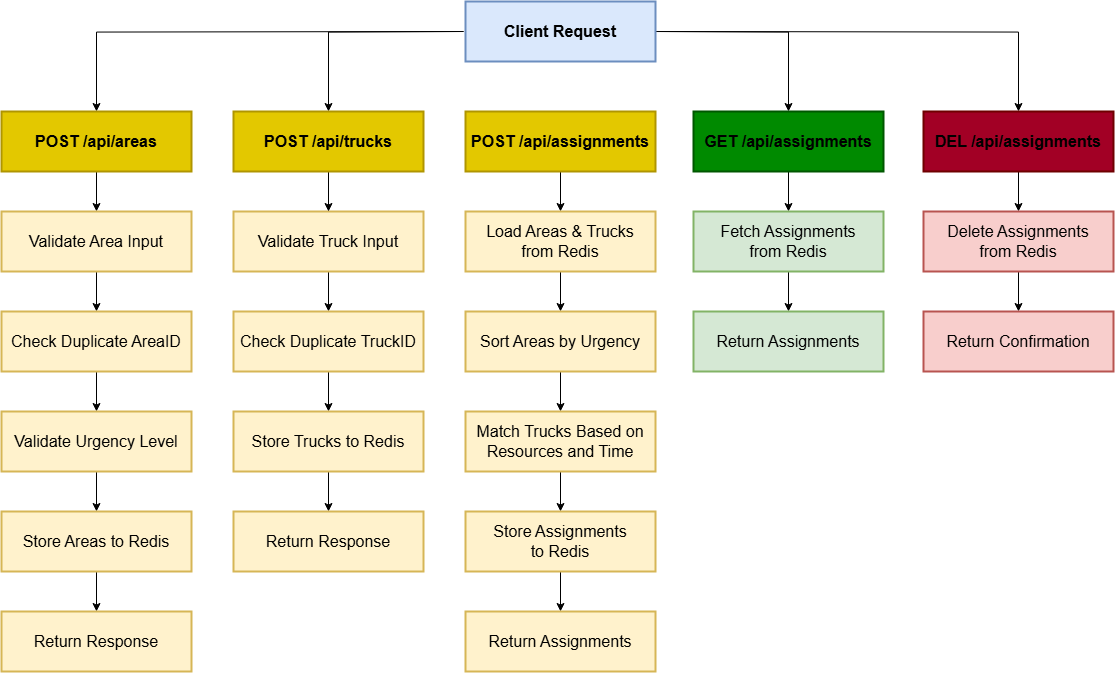

The diagram above was exported from draw.io. Its source (the exported page's mxGraphModel, read from the mxfile embedded in the PNG):
<mxGraphModel dx="2864" dy="1073" grid="1" gridSize="10" guides="1" tooltips="1" connect="1" arrows="1" fold="1" page="1" pageScale="1" pageWidth="827" pageHeight="1169" background="#ffffff" math="0" shadow="0">
  <root>
    <mxCell id="WIyWlLk6GJQsqaUBKTNV-0" />
    <mxCell id="WIyWlLk6GJQsqaUBKTNV-1" parent="WIyWlLk6GJQsqaUBKTNV-0" />
    <mxCell id="zvFYjhG8P64Olx1bM0mI-7" style="edgeStyle=orthogonalEdgeStyle;rounded=0;orthogonalLoop=1;jettySize=auto;html=1;" edge="1" parent="WIyWlLk6GJQsqaUBKTNV-1" target="zvFYjhG8P64Olx1bM0mI-1">
      <mxGeometry relative="1" as="geometry">
        <mxPoint x="320" y="100" as="sourcePoint" />
      </mxGeometry>
    </mxCell>
    <mxCell id="zvFYjhG8P64Olx1bM0mI-31" style="edgeStyle=orthogonalEdgeStyle;rounded=0;orthogonalLoop=1;jettySize=auto;html=1;" edge="1" parent="WIyWlLk6GJQsqaUBKTNV-1" target="zvFYjhG8P64Olx1bM0mI-24">
      <mxGeometry relative="1" as="geometry">
        <mxPoint x="320" y="100" as="sourcePoint" />
      </mxGeometry>
    </mxCell>
    <mxCell id="zvFYjhG8P64Olx1bM0mI-32" style="edgeStyle=orthogonalEdgeStyle;rounded=0;orthogonalLoop=1;jettySize=auto;html=1;" edge="1" parent="WIyWlLk6GJQsqaUBKTNV-1" target="zvFYjhG8P64Olx1bM0mI-27">
      <mxGeometry relative="1" as="geometry">
        <mxPoint x="510" y="100" as="sourcePoint" />
      </mxGeometry>
    </mxCell>
    <mxCell id="zvFYjhG8P64Olx1bM0mI-33" style="edgeStyle=orthogonalEdgeStyle;rounded=0;orthogonalLoop=1;jettySize=auto;html=1;" edge="1" parent="WIyWlLk6GJQsqaUBKTNV-1" target="zvFYjhG8P64Olx1bM0mI-29">
      <mxGeometry relative="1" as="geometry">
        <mxPoint x="510" y="100" as="sourcePoint" />
      </mxGeometry>
    </mxCell>
    <mxCell id="zvFYjhG8P64Olx1bM0mI-40" style="edgeStyle=orthogonalEdgeStyle;rounded=0;orthogonalLoop=1;jettySize=auto;html=1;" edge="1" parent="WIyWlLk6GJQsqaUBKTNV-1" source="zvFYjhG8P64Olx1bM0mI-1" target="zvFYjhG8P64Olx1bM0mI-26">
      <mxGeometry relative="1" as="geometry" />
    </mxCell>
    <mxCell id="zvFYjhG8P64Olx1bM0mI-1" value="POST /api/areas" style="rounded=0;whiteSpace=wrap;html=1;fontSize=16;fillColor=#e3c800;strokeColor=#B09500;strokeWidth=2;fontColor=#000000;fontStyle=1" vertex="1" parent="WIyWlLk6GJQsqaUBKTNV-1">
      <mxGeometry x="-142" y="180" width="190" height="60" as="geometry" />
    </mxCell>
    <mxCell id="zvFYjhG8P64Olx1bM0mI-52" style="edgeStyle=orthogonalEdgeStyle;rounded=0;orthogonalLoop=1;jettySize=auto;html=1;" edge="1" parent="WIyWlLk6GJQsqaUBKTNV-1" source="zvFYjhG8P64Olx1bM0mI-22" target="zvFYjhG8P64Olx1bM0mI-23">
      <mxGeometry relative="1" as="geometry" />
    </mxCell>
    <mxCell id="zvFYjhG8P64Olx1bM0mI-22" value="Validate Truck Input" style="rounded=0;whiteSpace=wrap;html=1;fontSize=16;fillColor=#fff2cc;strokeColor=#d6b656;strokeWidth=2;" vertex="1" parent="WIyWlLk6GJQsqaUBKTNV-1">
      <mxGeometry x="90" y="280" width="190" height="60" as="geometry" />
    </mxCell>
    <mxCell id="zvFYjhG8P64Olx1bM0mI-53" style="edgeStyle=orthogonalEdgeStyle;rounded=0;orthogonalLoop=1;jettySize=auto;html=1;" edge="1" parent="WIyWlLk6GJQsqaUBKTNV-1" source="zvFYjhG8P64Olx1bM0mI-23" target="zvFYjhG8P64Olx1bM0mI-45">
      <mxGeometry relative="1" as="geometry" />
    </mxCell>
    <mxCell id="zvFYjhG8P64Olx1bM0mI-23" value="Check Duplicate TruckID" style="rounded=0;whiteSpace=wrap;html=1;fontSize=16;fillColor=#fff2cc;strokeColor=#d6b656;strokeWidth=2;" vertex="1" parent="WIyWlLk6GJQsqaUBKTNV-1">
      <mxGeometry x="90" y="380" width="190" height="60" as="geometry" />
    </mxCell>
    <mxCell id="zvFYjhG8P64Olx1bM0mI-51" style="edgeStyle=orthogonalEdgeStyle;rounded=0;orthogonalLoop=1;jettySize=auto;html=1;" edge="1" parent="WIyWlLk6GJQsqaUBKTNV-1" source="zvFYjhG8P64Olx1bM0mI-24" target="zvFYjhG8P64Olx1bM0mI-22">
      <mxGeometry relative="1" as="geometry" />
    </mxCell>
    <mxCell id="zvFYjhG8P64Olx1bM0mI-24" value="POST /api/trucks" style="rounded=0;whiteSpace=wrap;html=1;fontSize=16;fillColor=#e3c800;strokeColor=#B09500;strokeWidth=2;fontColor=#000000;fontStyle=1" vertex="1" parent="WIyWlLk6GJQsqaUBKTNV-1">
      <mxGeometry x="90" y="180" width="190" height="60" as="geometry" />
    </mxCell>
    <mxCell id="zvFYjhG8P64Olx1bM0mI-57" style="edgeStyle=orthogonalEdgeStyle;rounded=0;orthogonalLoop=1;jettySize=auto;html=1;" edge="1" parent="WIyWlLk6GJQsqaUBKTNV-1" source="zvFYjhG8P64Olx1bM0mI-25" target="zvFYjhG8P64Olx1bM0mI-48">
      <mxGeometry relative="1" as="geometry" />
    </mxCell>
    <mxCell id="zvFYjhG8P64Olx1bM0mI-25" value="POST /api/assignments" style="rounded=0;whiteSpace=wrap;html=1;fontSize=16;fillColor=#e3c800;strokeColor=#B09500;strokeWidth=2;fontColor=#000000;fontStyle=1" vertex="1" parent="WIyWlLk6GJQsqaUBKTNV-1">
      <mxGeometry x="322" y="180" width="190" height="60" as="geometry" />
    </mxCell>
    <mxCell id="zvFYjhG8P64Olx1bM0mI-41" style="edgeStyle=orthogonalEdgeStyle;rounded=0;orthogonalLoop=1;jettySize=auto;html=1;" edge="1" parent="WIyWlLk6GJQsqaUBKTNV-1" source="zvFYjhG8P64Olx1bM0mI-26" target="zvFYjhG8P64Olx1bM0mI-35">
      <mxGeometry relative="1" as="geometry" />
    </mxCell>
    <mxCell id="zvFYjhG8P64Olx1bM0mI-26" value="Validate Area Input" style="rounded=0;whiteSpace=wrap;html=1;fontSize=16;fillColor=#fff2cc;strokeColor=#d6b656;strokeWidth=2;" vertex="1" parent="WIyWlLk6GJQsqaUBKTNV-1">
      <mxGeometry x="-142" y="280" width="190" height="60" as="geometry" />
    </mxCell>
    <mxCell id="zvFYjhG8P64Olx1bM0mI-63" style="edgeStyle=orthogonalEdgeStyle;rounded=0;orthogonalLoop=1;jettySize=auto;html=1;" edge="1" parent="WIyWlLk6GJQsqaUBKTNV-1" source="zvFYjhG8P64Olx1bM0mI-27" target="zvFYjhG8P64Olx1bM0mI-62">
      <mxGeometry relative="1" as="geometry" />
    </mxCell>
    <mxCell id="zvFYjhG8P64Olx1bM0mI-27" value="&lt;span style=&quot;&quot;&gt;GET /api/assignments&lt;/span&gt;" style="rounded=0;whiteSpace=wrap;html=1;fontSize=16;fillColor=#008a00;strokeColor=#005700;strokeWidth=2;fontColor=#000000;fontStyle=1" vertex="1" parent="WIyWlLk6GJQsqaUBKTNV-1">
      <mxGeometry x="550" y="180" width="190" height="60" as="geometry" />
    </mxCell>
    <mxCell id="zvFYjhG8P64Olx1bM0mI-69" style="edgeStyle=orthogonalEdgeStyle;rounded=0;orthogonalLoop=1;jettySize=auto;html=1;" edge="1" parent="WIyWlLk6GJQsqaUBKTNV-1" source="zvFYjhG8P64Olx1bM0mI-29" target="zvFYjhG8P64Olx1bM0mI-66">
      <mxGeometry relative="1" as="geometry" />
    </mxCell>
    <mxCell id="zvFYjhG8P64Olx1bM0mI-29" value="&lt;span style=&quot;&quot;&gt;DEL /api/assignments&lt;/span&gt;" style="rounded=0;whiteSpace=wrap;html=1;fontSize=16;fillColor=#a20025;strokeColor=#6F0000;strokeWidth=2;fontColor=#000000;fontStyle=1" vertex="1" parent="WIyWlLk6GJQsqaUBKTNV-1">
      <mxGeometry x="780" y="180" width="190" height="60" as="geometry" />
    </mxCell>
    <mxCell id="zvFYjhG8P64Olx1bM0mI-42" style="edgeStyle=orthogonalEdgeStyle;rounded=0;orthogonalLoop=1;jettySize=auto;html=1;" edge="1" parent="WIyWlLk6GJQsqaUBKTNV-1" source="zvFYjhG8P64Olx1bM0mI-35" target="zvFYjhG8P64Olx1bM0mI-36">
      <mxGeometry relative="1" as="geometry" />
    </mxCell>
    <mxCell id="zvFYjhG8P64Olx1bM0mI-35" value="Check Duplicate AreaID" style="rounded=0;whiteSpace=wrap;html=1;fontSize=16;fillColor=#fff2cc;strokeColor=#d6b656;strokeWidth=2;" vertex="1" parent="WIyWlLk6GJQsqaUBKTNV-1">
      <mxGeometry x="-142" y="380" width="190" height="60" as="geometry" />
    </mxCell>
    <mxCell id="zvFYjhG8P64Olx1bM0mI-43" style="edgeStyle=orthogonalEdgeStyle;rounded=0;orthogonalLoop=1;jettySize=auto;html=1;entryX=0.5;entryY=0;entryDx=0;entryDy=0;" edge="1" parent="WIyWlLk6GJQsqaUBKTNV-1" source="zvFYjhG8P64Olx1bM0mI-36" target="zvFYjhG8P64Olx1bM0mI-37">
      <mxGeometry relative="1" as="geometry" />
    </mxCell>
    <mxCell id="zvFYjhG8P64Olx1bM0mI-36" value="Validate Urgency Level" style="rounded=0;whiteSpace=wrap;html=1;fontSize=16;fillColor=#fff2cc;strokeColor=#d6b656;strokeWidth=2;" vertex="1" parent="WIyWlLk6GJQsqaUBKTNV-1">
      <mxGeometry x="-142" y="480" width="190" height="60" as="geometry" />
    </mxCell>
    <mxCell id="zvFYjhG8P64Olx1bM0mI-44" style="edgeStyle=orthogonalEdgeStyle;rounded=0;orthogonalLoop=1;jettySize=auto;html=1;" edge="1" parent="WIyWlLk6GJQsqaUBKTNV-1" source="zvFYjhG8P64Olx1bM0mI-37" target="zvFYjhG8P64Olx1bM0mI-38">
      <mxGeometry relative="1" as="geometry" />
    </mxCell>
    <mxCell id="zvFYjhG8P64Olx1bM0mI-37" value="Store Areas to Redis" style="rounded=0;whiteSpace=wrap;html=1;fontSize=16;fillColor=#fff2cc;strokeColor=#d6b656;strokeWidth=2;" vertex="1" parent="WIyWlLk6GJQsqaUBKTNV-1">
      <mxGeometry x="-142" y="580" width="190" height="60" as="geometry" />
    </mxCell>
    <mxCell id="zvFYjhG8P64Olx1bM0mI-38" value="Return Response" style="rounded=0;whiteSpace=wrap;html=1;fontSize=16;fillColor=#fff2cc;strokeColor=#d6b656;strokeWidth=2;" vertex="1" parent="WIyWlLk6GJQsqaUBKTNV-1">
      <mxGeometry x="-142" y="680" width="190" height="60" as="geometry" />
    </mxCell>
    <mxCell id="zvFYjhG8P64Olx1bM0mI-47" style="edgeStyle=orthogonalEdgeStyle;rounded=0;orthogonalLoop=1;jettySize=auto;html=1;" edge="1" parent="WIyWlLk6GJQsqaUBKTNV-1" source="zvFYjhG8P64Olx1bM0mI-45" target="zvFYjhG8P64Olx1bM0mI-46">
      <mxGeometry relative="1" as="geometry" />
    </mxCell>
    <mxCell id="zvFYjhG8P64Olx1bM0mI-45" value="Store Trucks to Redis" style="rounded=0;whiteSpace=wrap;html=1;fontSize=16;fillColor=#fff2cc;strokeColor=#d6b656;strokeWidth=2;" vertex="1" parent="WIyWlLk6GJQsqaUBKTNV-1">
      <mxGeometry x="90" y="480" width="190" height="60" as="geometry" />
    </mxCell>
    <mxCell id="zvFYjhG8P64Olx1bM0mI-46" value="Return Response" style="rounded=0;whiteSpace=wrap;html=1;fontSize=16;fillColor=#fff2cc;strokeColor=#d6b656;strokeWidth=2;" vertex="1" parent="WIyWlLk6GJQsqaUBKTNV-1">
      <mxGeometry x="90" y="580" width="190" height="60" as="geometry" />
    </mxCell>
    <mxCell id="zvFYjhG8P64Olx1bM0mI-58" style="edgeStyle=orthogonalEdgeStyle;rounded=0;orthogonalLoop=1;jettySize=auto;html=1;" edge="1" parent="WIyWlLk6GJQsqaUBKTNV-1" source="zvFYjhG8P64Olx1bM0mI-48" target="zvFYjhG8P64Olx1bM0mI-49">
      <mxGeometry relative="1" as="geometry" />
    </mxCell>
    <mxCell id="zvFYjhG8P64Olx1bM0mI-48" value="Load Areas &amp;amp; Trucks &lt;br&gt;from Redis" style="rounded=0;whiteSpace=wrap;html=1;fontSize=16;fillColor=#fff2cc;strokeColor=#d6b656;strokeWidth=2;" vertex="1" parent="WIyWlLk6GJQsqaUBKTNV-1">
      <mxGeometry x="322" y="280" width="190" height="60" as="geometry" />
    </mxCell>
    <mxCell id="zvFYjhG8P64Olx1bM0mI-59" style="edgeStyle=orthogonalEdgeStyle;rounded=0;orthogonalLoop=1;jettySize=auto;html=1;" edge="1" parent="WIyWlLk6GJQsqaUBKTNV-1" source="zvFYjhG8P64Olx1bM0mI-49" target="zvFYjhG8P64Olx1bM0mI-50">
      <mxGeometry relative="1" as="geometry" />
    </mxCell>
    <mxCell id="zvFYjhG8P64Olx1bM0mI-49" value="Sort Areas by Urgency" style="rounded=0;whiteSpace=wrap;html=1;fontSize=16;fillColor=#fff2cc;strokeColor=#d6b656;strokeWidth=2;" vertex="1" parent="WIyWlLk6GJQsqaUBKTNV-1">
      <mxGeometry x="322" y="380" width="190" height="60" as="geometry" />
    </mxCell>
    <mxCell id="zvFYjhG8P64Olx1bM0mI-60" style="edgeStyle=orthogonalEdgeStyle;rounded=0;orthogonalLoop=1;jettySize=auto;html=1;" edge="1" parent="WIyWlLk6GJQsqaUBKTNV-1" source="zvFYjhG8P64Olx1bM0mI-50" target="zvFYjhG8P64Olx1bM0mI-55">
      <mxGeometry relative="1" as="geometry" />
    </mxCell>
    <mxCell id="zvFYjhG8P64Olx1bM0mI-50" value="Match Trucks Based on Resources and Time" style="rounded=0;whiteSpace=wrap;html=1;fontSize=16;fillColor=#fff2cc;strokeColor=#d6b656;strokeWidth=2;" vertex="1" parent="WIyWlLk6GJQsqaUBKTNV-1">
      <mxGeometry x="322" y="480" width="190" height="60" as="geometry" />
    </mxCell>
    <mxCell id="zvFYjhG8P64Olx1bM0mI-61" style="edgeStyle=orthogonalEdgeStyle;rounded=0;orthogonalLoop=1;jettySize=auto;html=1;entryX=0.5;entryY=0;entryDx=0;entryDy=0;" edge="1" parent="WIyWlLk6GJQsqaUBKTNV-1" source="zvFYjhG8P64Olx1bM0mI-55" target="zvFYjhG8P64Olx1bM0mI-56">
      <mxGeometry relative="1" as="geometry" />
    </mxCell>
    <mxCell id="zvFYjhG8P64Olx1bM0mI-55" value="Store Assignments &lt;br&gt;to Redis" style="rounded=0;whiteSpace=wrap;html=1;fontSize=16;fillColor=#fff2cc;strokeColor=#d6b656;strokeWidth=2;" vertex="1" parent="WIyWlLk6GJQsqaUBKTNV-1">
      <mxGeometry x="322" y="580" width="190" height="60" as="geometry" />
    </mxCell>
    <mxCell id="zvFYjhG8P64Olx1bM0mI-56" value="Return Assignments" style="rounded=0;whiteSpace=wrap;html=1;fontSize=16;fillColor=#fff2cc;strokeColor=#d6b656;strokeWidth=2;" vertex="1" parent="WIyWlLk6GJQsqaUBKTNV-1">
      <mxGeometry x="322" y="680" width="190" height="60" as="geometry" />
    </mxCell>
    <mxCell id="zvFYjhG8P64Olx1bM0mI-65" style="edgeStyle=orthogonalEdgeStyle;rounded=0;orthogonalLoop=1;jettySize=auto;html=1;" edge="1" parent="WIyWlLk6GJQsqaUBKTNV-1" source="zvFYjhG8P64Olx1bM0mI-62" target="zvFYjhG8P64Olx1bM0mI-64">
      <mxGeometry relative="1" as="geometry" />
    </mxCell>
    <mxCell id="zvFYjhG8P64Olx1bM0mI-62" value="&lt;span style=&quot;&quot;&gt;Fetch Assignments&lt;br&gt;&lt;/span&gt;&lt;div&gt;&lt;span style=&quot;&quot;&gt;from Redis&lt;/span&gt;&lt;/div&gt;" style="rounded=0;whiteSpace=wrap;html=1;fontSize=16;fillColor=#d5e8d4;strokeColor=#82b366;strokeWidth=2;fontColor=default;" vertex="1" parent="WIyWlLk6GJQsqaUBKTNV-1">
      <mxGeometry x="550" y="280" width="190" height="60" as="geometry" />
    </mxCell>
    <mxCell id="zvFYjhG8P64Olx1bM0mI-64" value="&lt;span style=&quot;&quot;&gt;Return Assignments&lt;/span&gt;" style="rounded=0;whiteSpace=wrap;html=1;fontSize=16;fillColor=#d5e8d4;strokeColor=#82b366;strokeWidth=2;fontColor=default;" vertex="1" parent="WIyWlLk6GJQsqaUBKTNV-1">
      <mxGeometry x="550" y="380" width="190" height="60" as="geometry" />
    </mxCell>
    <mxCell id="zvFYjhG8P64Olx1bM0mI-70" style="edgeStyle=orthogonalEdgeStyle;rounded=0;orthogonalLoop=1;jettySize=auto;html=1;" edge="1" parent="WIyWlLk6GJQsqaUBKTNV-1" source="zvFYjhG8P64Olx1bM0mI-66" target="zvFYjhG8P64Olx1bM0mI-67">
      <mxGeometry relative="1" as="geometry" />
    </mxCell>
    <mxCell id="zvFYjhG8P64Olx1bM0mI-66" value="&lt;span style=&quot;&quot;&gt;Delete Assignments&lt;br&gt;from Redis&lt;/span&gt;" style="rounded=0;whiteSpace=wrap;html=1;fontSize=16;fillColor=#f8cecc;strokeColor=#b85450;strokeWidth=2;" vertex="1" parent="WIyWlLk6GJQsqaUBKTNV-1">
      <mxGeometry x="780" y="280" width="190" height="60" as="geometry" />
    </mxCell>
    <mxCell id="zvFYjhG8P64Olx1bM0mI-67" value="&lt;span style=&quot;&quot;&gt;Return Confirmation&lt;/span&gt;" style="rounded=0;whiteSpace=wrap;html=1;fontSize=16;fillColor=#f8cecc;strokeColor=#b85450;strokeWidth=2;" vertex="1" parent="WIyWlLk6GJQsqaUBKTNV-1">
      <mxGeometry x="780" y="380" width="190" height="60" as="geometry" />
    </mxCell>
    <mxCell id="zvFYjhG8P64Olx1bM0mI-68" value="Client Request" style="rounded=0;whiteSpace=wrap;html=1;fontSize=16;fillColor=#dae8fc;strokeColor=#6c8ebf;strokeWidth=2;fontStyle=1" vertex="1" parent="WIyWlLk6GJQsqaUBKTNV-1">
      <mxGeometry x="322" y="70" width="190" height="60" as="geometry" />
    </mxCell>
  </root>
</mxGraphModel>